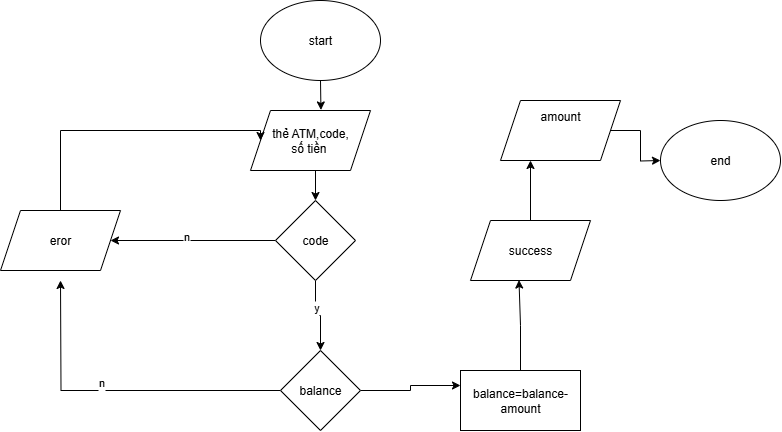

The diagram above was exported from draw.io. Its source (the exported page's mxGraphModel, read from the mxfile embedded in the PNG):
<mxGraphModel dx="1212" dy="735" grid="1" gridSize="10" guides="1" tooltips="1" connect="1" arrows="1" fold="1" page="1" pageScale="1" pageWidth="850" pageHeight="1100" math="0" shadow="0">
  <root>
    <mxCell id="0" />
    <mxCell id="1" parent="0" />
    <mxCell id="dH3_M6IyxQao96bngoa2-1" value="start" style="ellipse;whiteSpace=wrap;html=1;" vertex="1" parent="1">
      <mxGeometry x="330" width="120" height="80" as="geometry" />
    </mxCell>
    <mxCell id="dH3_M6IyxQao96bngoa2-2" value="end" style="ellipse;whiteSpace=wrap;html=1;" vertex="1" parent="1">
      <mxGeometry x="730" y="120" width="120" height="80" as="geometry" />
    </mxCell>
    <mxCell id="dH3_M6IyxQao96bngoa2-9" style="edgeStyle=orthogonalEdgeStyle;rounded=0;orthogonalLoop=1;jettySize=auto;html=1;exitX=0.5;exitY=1;exitDx=0;exitDy=0;entryX=0.5;entryY=0;entryDx=0;entryDy=0;" edge="1" parent="1" source="dH3_M6IyxQao96bngoa2-4" target="dH3_M6IyxQao96bngoa2-5">
      <mxGeometry relative="1" as="geometry" />
    </mxCell>
    <mxCell id="dH3_M6IyxQao96bngoa2-4" value="thẻ ATM,code,&lt;div&gt;số tiền&amp;nbsp;&lt;/div&gt;" style="shape=parallelogram;perimeter=parallelogramPerimeter;whiteSpace=wrap;html=1;fixedSize=1;" vertex="1" parent="1">
      <mxGeometry x="320" y="110" width="120" height="60" as="geometry" />
    </mxCell>
    <mxCell id="dH3_M6IyxQao96bngoa2-11" style="edgeStyle=orthogonalEdgeStyle;rounded=0;orthogonalLoop=1;jettySize=auto;html=1;exitX=0.5;exitY=1;exitDx=0;exitDy=0;" edge="1" parent="1" source="dH3_M6IyxQao96bngoa2-5" target="dH3_M6IyxQao96bngoa2-12">
      <mxGeometry relative="1" as="geometry">
        <mxPoint x="385" y="320" as="targetPoint" />
      </mxGeometry>
    </mxCell>
    <mxCell id="dH3_M6IyxQao96bngoa2-16" value="y&lt;div&gt;&lt;br&gt;&lt;/div&gt;" style="edgeLabel;html=1;align=center;verticalAlign=middle;resizable=0;points=[];" vertex="1" connectable="0" parent="dH3_M6IyxQao96bngoa2-11">
      <mxGeometry x="-0.1093" relative="1" as="geometry">
        <mxPoint as="offset" />
      </mxGeometry>
    </mxCell>
    <mxCell id="dH3_M6IyxQao96bngoa2-27" style="edgeStyle=orthogonalEdgeStyle;rounded=0;orthogonalLoop=1;jettySize=auto;html=1;exitX=0;exitY=0.5;exitDx=0;exitDy=0;entryX=1;entryY=0.5;entryDx=0;entryDy=0;" edge="1" parent="1" source="dH3_M6IyxQao96bngoa2-5" target="dH3_M6IyxQao96bngoa2-13">
      <mxGeometry relative="1" as="geometry" />
    </mxCell>
    <mxCell id="dH3_M6IyxQao96bngoa2-28" value="n&lt;div&gt;&lt;br&gt;&lt;/div&gt;" style="edgeLabel;html=1;align=center;verticalAlign=middle;resizable=0;points=[];" vertex="1" connectable="0" parent="dH3_M6IyxQao96bngoa2-27">
      <mxGeometry x="0.0949" y="2" relative="1" as="geometry">
        <mxPoint as="offset" />
      </mxGeometry>
    </mxCell>
    <mxCell id="dH3_M6IyxQao96bngoa2-5" value="code" style="rhombus;whiteSpace=wrap;html=1;" vertex="1" parent="1">
      <mxGeometry x="345" y="200" width="80" height="80" as="geometry" />
    </mxCell>
    <mxCell id="dH3_M6IyxQao96bngoa2-6" style="edgeStyle=orthogonalEdgeStyle;rounded=0;orthogonalLoop=1;jettySize=auto;html=1;exitX=0.5;exitY=1;exitDx=0;exitDy=0;entryX=0.587;entryY=-0.009;entryDx=0;entryDy=0;entryPerimeter=0;" edge="1" parent="1" source="dH3_M6IyxQao96bngoa2-1" target="dH3_M6IyxQao96bngoa2-4">
      <mxGeometry relative="1" as="geometry" />
    </mxCell>
    <mxCell id="dH3_M6IyxQao96bngoa2-14" style="edgeStyle=orthogonalEdgeStyle;rounded=0;orthogonalLoop=1;jettySize=auto;html=1;exitX=0;exitY=0.5;exitDx=0;exitDy=0;" edge="1" parent="1" source="dH3_M6IyxQao96bngoa2-12">
      <mxGeometry relative="1" as="geometry">
        <mxPoint x="130" y="280" as="targetPoint" />
      </mxGeometry>
    </mxCell>
    <mxCell id="dH3_M6IyxQao96bngoa2-15" value="n&lt;div&gt;&lt;br&gt;&lt;/div&gt;" style="edgeLabel;html=1;align=center;verticalAlign=middle;resizable=0;points=[];" vertex="1" connectable="0" parent="dH3_M6IyxQao96bngoa2-14">
      <mxGeometry x="0.092" y="-2" relative="1" as="geometry">
        <mxPoint as="offset" />
      </mxGeometry>
    </mxCell>
    <mxCell id="dH3_M6IyxQao96bngoa2-19" style="edgeStyle=orthogonalEdgeStyle;rounded=0;orthogonalLoop=1;jettySize=auto;html=1;exitX=1;exitY=0.5;exitDx=0;exitDy=0;entryX=0;entryY=0.25;entryDx=0;entryDy=0;" edge="1" parent="1" source="dH3_M6IyxQao96bngoa2-12" target="dH3_M6IyxQao96bngoa2-17">
      <mxGeometry relative="1" as="geometry" />
    </mxCell>
    <mxCell id="dH3_M6IyxQao96bngoa2-12" value="balance" style="rhombus;whiteSpace=wrap;html=1;" vertex="1" parent="1">
      <mxGeometry x="350" y="350" width="80" height="80" as="geometry" />
    </mxCell>
    <mxCell id="dH3_M6IyxQao96bngoa2-29" style="edgeStyle=orthogonalEdgeStyle;rounded=0;orthogonalLoop=1;jettySize=auto;html=1;exitX=0.5;exitY=0;exitDx=0;exitDy=0;entryX=0;entryY=0.5;entryDx=0;entryDy=0;" edge="1" parent="1" source="dH3_M6IyxQao96bngoa2-13" target="dH3_M6IyxQao96bngoa2-4">
      <mxGeometry relative="1" as="geometry">
        <Array as="points">
          <mxPoint x="130" y="130" />
          <mxPoint x="330" y="130" />
        </Array>
      </mxGeometry>
    </mxCell>
    <mxCell id="dH3_M6IyxQao96bngoa2-13" value="eror" style="shape=parallelogram;perimeter=parallelogramPerimeter;whiteSpace=wrap;html=1;fixedSize=1;" vertex="1" parent="1">
      <mxGeometry x="70" y="210" width="120" height="60" as="geometry" />
    </mxCell>
    <mxCell id="dH3_M6IyxQao96bngoa2-17" value="balance=balance-amount" style="rounded=0;whiteSpace=wrap;html=1;" vertex="1" parent="1">
      <mxGeometry x="530" y="370" width="120" height="60" as="geometry" />
    </mxCell>
    <mxCell id="dH3_M6IyxQao96bngoa2-24" style="edgeStyle=orthogonalEdgeStyle;rounded=0;orthogonalLoop=1;jettySize=auto;html=1;exitX=0.5;exitY=0;exitDx=0;exitDy=0;entryX=0.25;entryY=1;entryDx=0;entryDy=0;" edge="1" parent="1" source="dH3_M6IyxQao96bngoa2-21" target="dH3_M6IyxQao96bngoa2-23">
      <mxGeometry relative="1" as="geometry" />
    </mxCell>
    <mxCell id="dH3_M6IyxQao96bngoa2-21" value="success" style="shape=parallelogram;perimeter=parallelogramPerimeter;whiteSpace=wrap;html=1;fixedSize=1;" vertex="1" parent="1">
      <mxGeometry x="540" y="220" width="120" height="60" as="geometry" />
    </mxCell>
    <mxCell id="dH3_M6IyxQao96bngoa2-22" style="edgeStyle=orthogonalEdgeStyle;rounded=0;orthogonalLoop=1;jettySize=auto;html=1;exitX=0.5;exitY=0;exitDx=0;exitDy=0;entryX=0.404;entryY=0.992;entryDx=0;entryDy=0;entryPerimeter=0;" edge="1" parent="1" source="dH3_M6IyxQao96bngoa2-17" target="dH3_M6IyxQao96bngoa2-21">
      <mxGeometry relative="1" as="geometry" />
    </mxCell>
    <mxCell id="dH3_M6IyxQao96bngoa2-25" style="edgeStyle=orthogonalEdgeStyle;rounded=0;orthogonalLoop=1;jettySize=auto;html=1;exitX=1;exitY=0.5;exitDx=0;exitDy=0;" edge="1" parent="1" source="dH3_M6IyxQao96bngoa2-23">
      <mxGeometry relative="1" as="geometry">
        <mxPoint x="730.0000000000002" y="160" as="targetPoint" />
      </mxGeometry>
    </mxCell>
    <mxCell id="dH3_M6IyxQao96bngoa2-23" value="amount&lt;div&gt;&lt;br&gt;&lt;/div&gt;&lt;div&gt;&lt;br&gt;&lt;/div&gt;" style="shape=parallelogram;perimeter=parallelogramPerimeter;whiteSpace=wrap;html=1;fixedSize=1;" vertex="1" parent="1">
      <mxGeometry x="570" y="100" width="120" height="60" as="geometry" />
    </mxCell>
  </root>
</mxGraphModel>